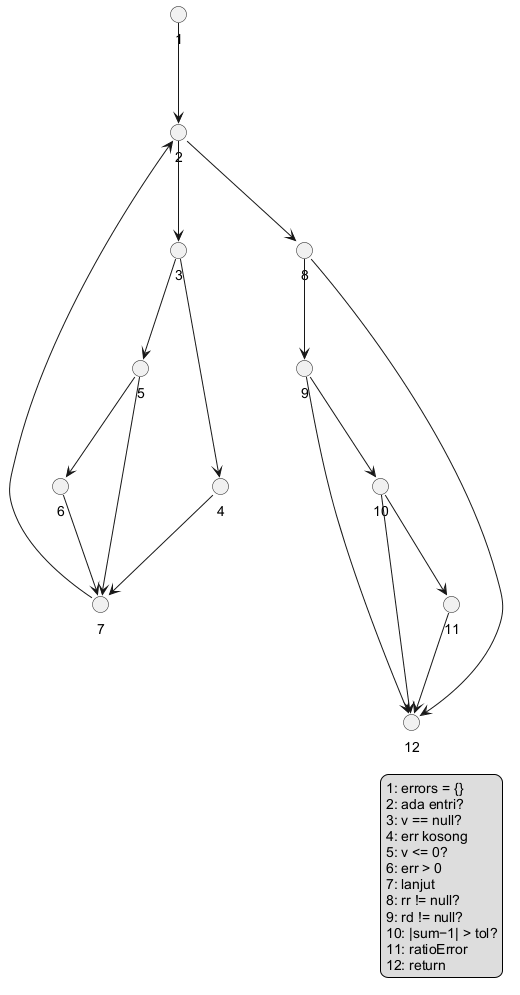

The diagram above was rendered by PlantUML. Its source (embedded in the PNG):
@startuml wb_04_cv_flowgraph
skinparam defaultFontName Arial
skinparam shadowing false
top to bottom direction
circle "1" as n1
circle "2" as n2
circle "3" as n3
circle "4" as n4
circle "5" as n5
circle "6" as n6
circle "7" as n7
circle "8" as n8
circle "9" as n9
circle "10" as n10
circle "11" as n11
circle "12" as n12
n1 --> n2
n2 --> n3
n2 --> n8
n3 --> n4
n3 --> n5
n4 --> n7
n5 --> n6
n5 --> n7
n6 --> n7
n7 --> n2
n8 --> n9
n8 --> n12
n9 --> n10
n9 --> n12
n10 --> n11
n10 --> n12
n11 --> n12
legend right
  1: errors = {}
  2: ada entri?
  3: v == null?
  4: err kosong
  5: v <= 0?
  6: err > 0
  7: lanjut
  8: rr != null?
  9: rd != null?
  10: |sum−1| > tol?
  11: ratioError
  12: return
endlegend
@enduml